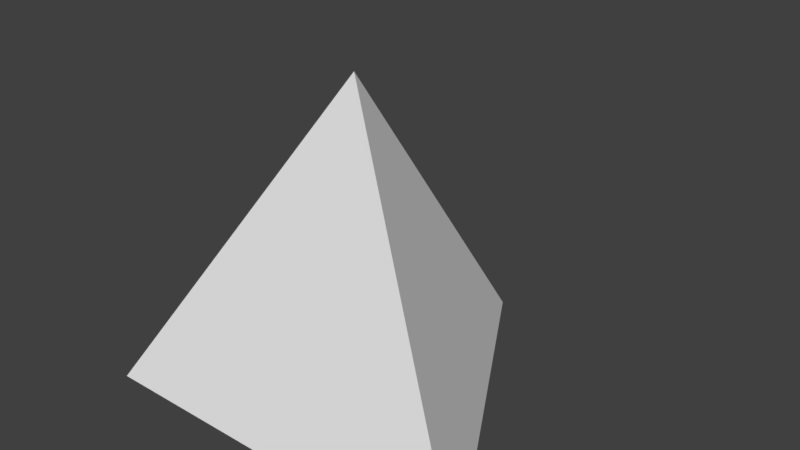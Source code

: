 # Source: particle.blend  (saved by Blender 2.79.0; exported with 4.5.12 LTS)
import bpy
from mathutils import Matrix  # noqa: F401  (used for matrix-valued properties, if any)

bpy.ops.wm.read_factory_settings(use_empty=True)
scene = bpy.context.scene
scene.name = 'Scene'

# ---- collections
col_collection_1 = bpy.data.collections.new('Collection 1'); scene.collection.children.link(col_collection_1)

# ---- materials (node trees are filled in below, after node groups)
mat_particle = bpy.data.materials.new('particle')
mat_particle.alpha_threshold = 0.0
mat_particle.use_transparent_shadow = False
mat_particle.roughness = 0.5

# ---- material node trees

# ---- world
world_world = bpy.data.worlds.new('World'); scene.world = world_world
world_world.color = (0.05088, 0.05088, 0.05088)
world_world.use_sun_shadow = False
world_world.sun_shadow_jitter_overblur = 0.0
world_world.cycles.sampling_method = 'MANUAL'

# ---- meshes
me_particle = bpy.data.meshes.new('particle')
me_particle.from_pydata([(-9.442e-09, 0.2995, -0.1048), (0.2594, -0.1497, -0.1048), (-0.2594, -0.1497, -0.1048), (-9.442e-09, -4.576e-09, 0.3145)], [], [(0, 3, 1), (1, 3, 2), (2, 3, 0), (0, 1, 2)])
me_particle.materials.append(mat_particle)
me_particle.use_remesh_preserve_volume = False
me_particle.use_remesh_preserve_attributes = False
me_particle.use_mirror_vertex_groups = False
me_particle.update()

# ---- objects
ob_particle = bpy.data.objects.new('particle', me_particle)

# ---- transforms, parenting, visibility, modifiers, constraints
ob_particle.location = (0.0, 0.0, 0.0)
ob_particle.lineart.crease_threshold = 0.0

# ---- collection membership
col_collection_1.objects.link(ob_particle)

# ---- scene / render settings (as saved in the file)
scene.frame_start = 1; scene.frame_end = 250; scene.frame_set(1)
scene.render.engine = 'BLENDER_EEVEE_NEXT'
scene.render.resolution_percentage = 50
scene.render.dither_intensity = 0.0
scene.cycles.use_denoising = False
scene.cycles.samples = 128
scene.cycles.sampling_pattern = 'TABULATED_SOBOL'
scene.cycles.use_adaptive_sampling = False
scene.cycles.use_light_tree = False
scene.cycles.blur_glossy = 0.0
scene.cycles.sample_clamp_indirect = 0.0
scene.view_settings.view_transform = 'Standard'
bpy.context.view_layer.update()

# ---- added for rendering (the .blend has no active camera and no usable light): camera, sun
cam_auto = bpy.data.cameras.new('AutoCamera')
cam_auto.lens = 50.0
cam_auto.sensor_width = 36.0
cam_auto.clip_end = 1000.0
ob_auto_camera = bpy.data.objects.new('AutoCamera', cam_auto)
scene.collection.objects.link(ob_auto_camera)
ob_auto_camera.location = (0.744011, -0.817944, 0.700026)
ob_auto_camera.rotation_euler = (1.09748, -7.21219e-08, 0.694738)
scene.camera = ob_auto_camera
light_auto_sun = bpy.data.lights.new('AutoSun', 'SUN')
light_auto_sun.energy = 3.0
light_auto_sun.angle = 0.0523599
ob_auto_sun = bpy.data.objects.new('AutoSun', light_auto_sun)
scene.collection.objects.link(ob_auto_sun)
ob_auto_sun.rotation_euler = (0.872665, 0.174533, 0.523599)
bpy.context.view_layer.update()
